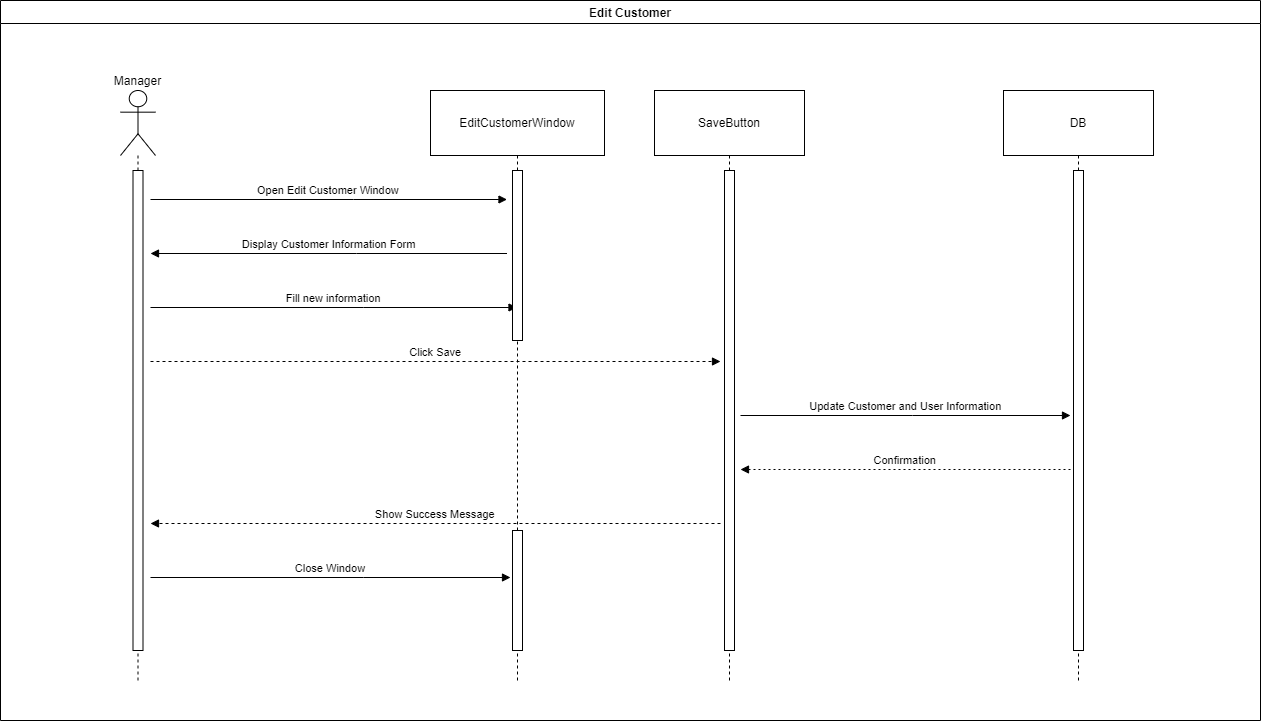

The diagram above was exported from draw.io. Its source (the exported page's mxGraphModel, read from the mxfile embedded in the PNG):
<mxGraphModel dx="-109" dy="-111" grid="1" gridSize="10" guides="1" tooltips="1" connect="1" arrows="1" fold="1" page="0" pageScale="1" pageWidth="827" pageHeight="1169" math="0" shadow="0">
  <root>
    <mxCell id="0" />
    <mxCell id="1" parent="0" />
    <mxCell id="nEMiyUlJCxofDZz4OvLr-379" value="Edit Customer" style="swimlane;" vertex="1" parent="1">
      <mxGeometry x="1210" y="880" width="1260" height="720" as="geometry" />
    </mxCell>
    <mxCell id="nEMiyUlJCxofDZz4OvLr-454" value="Manager" style="shape=umlLifeline;perimeter=lifelinePerimeter;whiteSpace=wrap;container=1;dropTarget=0;collapsible=0;recursiveResize=0;outlineConnect=0;portConstraint=eastwest;newEdgeStyle={&quot;edgeStyle&quot;:&quot;elbowEdgeStyle&quot;,&quot;elbow&quot;:&quot;vertical&quot;,&quot;curved&quot;:0,&quot;rounded&quot;:0};participant=umlActor;verticalAlign=bottom;labelPosition=center;verticalLabelPosition=top;align=center;size=65;" vertex="1" parent="nEMiyUlJCxofDZz4OvLr-379">
      <mxGeometry x="120" y="90" width="35" height="592" as="geometry" />
    </mxCell>
    <mxCell id="nEMiyUlJCxofDZz4OvLr-455" value="EditCustomerWindow" style="shape=umlLifeline;perimeter=lifelinePerimeter;whiteSpace=wrap;container=1;dropTarget=0;collapsible=0;recursiveResize=0;outlineConnect=0;portConstraint=eastwest;newEdgeStyle={&quot;edgeStyle&quot;:&quot;elbowEdgeStyle&quot;,&quot;elbow&quot;:&quot;vertical&quot;,&quot;curved&quot;:0,&quot;rounded&quot;:0};size=65;" vertex="1" parent="nEMiyUlJCxofDZz4OvLr-379">
      <mxGeometry x="430" y="90" width="174" height="592" as="geometry" />
    </mxCell>
    <mxCell id="nEMiyUlJCxofDZz4OvLr-456" value="SaveButton" style="shape=umlLifeline;perimeter=lifelinePerimeter;whiteSpace=wrap;container=1;dropTarget=0;collapsible=0;recursiveResize=0;outlineConnect=0;portConstraint=eastwest;newEdgeStyle={&quot;edgeStyle&quot;:&quot;elbowEdgeStyle&quot;,&quot;elbow&quot;:&quot;vertical&quot;,&quot;curved&quot;:0,&quot;rounded&quot;:0};size=65;" vertex="1" parent="nEMiyUlJCxofDZz4OvLr-379">
      <mxGeometry x="654" y="90" width="150" height="592" as="geometry" />
    </mxCell>
    <mxCell id="nEMiyUlJCxofDZz4OvLr-457" value="DB" style="shape=umlLifeline;perimeter=lifelinePerimeter;whiteSpace=wrap;container=1;dropTarget=0;collapsible=0;recursiveResize=0;outlineConnect=0;portConstraint=eastwest;newEdgeStyle={&quot;edgeStyle&quot;:&quot;elbowEdgeStyle&quot;,&quot;elbow&quot;:&quot;vertical&quot;,&quot;curved&quot;:0,&quot;rounded&quot;:0};size=65;" vertex="1" parent="nEMiyUlJCxofDZz4OvLr-379">
      <mxGeometry x="1003" y="90" width="150" height="592" as="geometry" />
    </mxCell>
    <mxCell id="nEMiyUlJCxofDZz4OvLr-458" value="Open Edit Customer Window" style="verticalAlign=bottom;edgeStyle=elbowEdgeStyle;elbow=vertical;curved=0;rounded=0;endArrow=block;" edge="1" parent="nEMiyUlJCxofDZz4OvLr-379">
      <mxGeometry relative="1" as="geometry">
        <Array as="points">
          <mxPoint x="353" y="199" />
        </Array>
        <mxPoint x="150" y="199" as="sourcePoint" />
        <mxPoint x="506.5" y="199" as="targetPoint" />
      </mxGeometry>
    </mxCell>
    <mxCell id="nEMiyUlJCxofDZz4OvLr-459" value="Display Customer Information Form" style="verticalAlign=bottom;edgeStyle=elbowEdgeStyle;elbow=vertical;curved=0;rounded=0;endArrow=block;" edge="1" parent="nEMiyUlJCxofDZz4OvLr-379">
      <mxGeometry relative="1" as="geometry">
        <Array as="points">
          <mxPoint x="356" y="253" />
        </Array>
        <mxPoint x="506.5" y="253" as="sourcePoint" />
        <mxPoint x="150" y="253" as="targetPoint" />
      </mxGeometry>
    </mxCell>
    <mxCell id="nEMiyUlJCxofDZz4OvLr-460" value="Fill new information" style="verticalAlign=bottom;edgeStyle=elbowEdgeStyle;elbow=vertical;curved=0;rounded=0;endArrow=block;" edge="1" parent="nEMiyUlJCxofDZz4OvLr-379" target="nEMiyUlJCxofDZz4OvLr-455">
      <mxGeometry relative="1" as="geometry">
        <Array as="points">
          <mxPoint x="363" y="307" />
        </Array>
        <mxPoint x="150" y="307" as="sourcePoint" />
        <mxPoint x="500" y="307" as="targetPoint" />
      </mxGeometry>
    </mxCell>
    <mxCell id="nEMiyUlJCxofDZz4OvLr-461" value="Click Save" style="verticalAlign=bottom;edgeStyle=elbowEdgeStyle;elbow=vertical;curved=0;rounded=0;endArrow=block;dashed=1;" edge="1" parent="nEMiyUlJCxofDZz4OvLr-379">
      <mxGeometry relative="1" as="geometry">
        <Array as="points">
          <mxPoint x="469" y="361" />
        </Array>
        <mxPoint x="150" y="361" as="sourcePoint" />
        <mxPoint x="720" y="361" as="targetPoint" />
      </mxGeometry>
    </mxCell>
    <mxCell id="nEMiyUlJCxofDZz4OvLr-462" value="Update Customer and User Information" style="verticalAlign=bottom;edgeStyle=elbowEdgeStyle;elbow=vertical;curved=0;rounded=0;endArrow=block;" edge="1" parent="nEMiyUlJCxofDZz4OvLr-379">
      <mxGeometry relative="1" as="geometry">
        <Array as="points">
          <mxPoint x="912" y="415" />
        </Array>
        <mxPoint x="740" y="415" as="sourcePoint" />
        <mxPoint x="1070" y="415" as="targetPoint" />
      </mxGeometry>
    </mxCell>
    <mxCell id="nEMiyUlJCxofDZz4OvLr-463" value="Confirmation" style="verticalAlign=bottom;edgeStyle=elbowEdgeStyle;elbow=vertical;curved=0;rounded=0;dashed=1;dashPattern=2 3;endArrow=block;" edge="1" parent="nEMiyUlJCxofDZz4OvLr-379">
      <mxGeometry relative="1" as="geometry">
        <Array as="points">
          <mxPoint x="915" y="469" />
        </Array>
        <mxPoint x="1070" y="469" as="sourcePoint" />
        <mxPoint x="740" y="469" as="targetPoint" />
      </mxGeometry>
    </mxCell>
    <mxCell id="nEMiyUlJCxofDZz4OvLr-464" value="Show Success Message" style="verticalAlign=bottom;edgeStyle=elbowEdgeStyle;elbow=vertical;curved=0;rounded=0;endArrow=block;dashed=1;" edge="1" parent="nEMiyUlJCxofDZz4OvLr-379">
      <mxGeometry relative="1" as="geometry">
        <Array as="points">
          <mxPoint x="472" y="523" />
        </Array>
        <mxPoint x="720" y="523" as="sourcePoint" />
        <mxPoint x="150" y="523" as="targetPoint" />
      </mxGeometry>
    </mxCell>
    <mxCell id="nEMiyUlJCxofDZz4OvLr-465" value="Close Window" style="verticalAlign=bottom;edgeStyle=elbowEdgeStyle;elbow=vertical;curved=0;rounded=0;endArrow=block;" edge="1" parent="nEMiyUlJCxofDZz4OvLr-379">
      <mxGeometry relative="1" as="geometry">
        <Array as="points">
          <mxPoint x="363" y="577" />
        </Array>
        <mxPoint x="150" y="577" as="sourcePoint" />
        <mxPoint x="510" y="577" as="targetPoint" />
      </mxGeometry>
    </mxCell>
    <mxCell id="nEMiyUlJCxofDZz4OvLr-466" value="" style="rounded=0;whiteSpace=wrap;html=1;" vertex="1" parent="nEMiyUlJCxofDZz4OvLr-379">
      <mxGeometry x="132.5" y="170" width="10" height="480" as="geometry" />
    </mxCell>
    <mxCell id="nEMiyUlJCxofDZz4OvLr-467" value="" style="rounded=0;whiteSpace=wrap;html=1;" vertex="1" parent="nEMiyUlJCxofDZz4OvLr-379">
      <mxGeometry x="512" y="170" width="10" height="170" as="geometry" />
    </mxCell>
    <mxCell id="nEMiyUlJCxofDZz4OvLr-468" value="" style="rounded=0;whiteSpace=wrap;html=1;" vertex="1" parent="nEMiyUlJCxofDZz4OvLr-379">
      <mxGeometry x="512" y="530" width="10" height="120" as="geometry" />
    </mxCell>
    <mxCell id="nEMiyUlJCxofDZz4OvLr-469" value="" style="rounded=0;whiteSpace=wrap;html=1;" vertex="1" parent="nEMiyUlJCxofDZz4OvLr-379">
      <mxGeometry x="724" y="170" width="10" height="480" as="geometry" />
    </mxCell>
    <mxCell id="nEMiyUlJCxofDZz4OvLr-470" value="" style="rounded=0;whiteSpace=wrap;html=1;" vertex="1" parent="nEMiyUlJCxofDZz4OvLr-379">
      <mxGeometry x="1073" y="170" width="10" height="480" as="geometry" />
    </mxCell>
  </root>
</mxGraphModel>